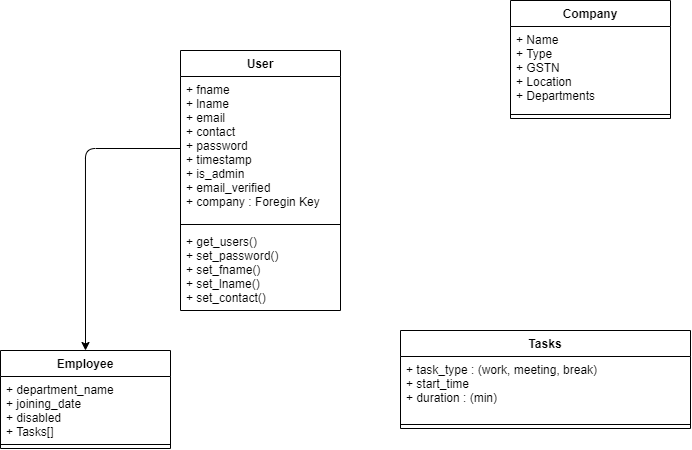

The diagram above was exported from draw.io. Its source (the exported page's mxGraphModel, read from the mxfile embedded in the PNG):
<mxGraphModel dx="712" dy="390" grid="1" gridSize="10" guides="1" tooltips="1" connect="1" arrows="1" fold="1" page="1" pageScale="1" pageWidth="850" pageHeight="1100" math="0" shadow="0">
  <root>
    <mxCell id="0" />
    <mxCell id="1" parent="0" />
    <mxCell id="2" value="User" style="swimlane;fontStyle=1;align=center;verticalAlign=top;childLayout=stackLayout;horizontal=1;startSize=26;horizontalStack=0;resizeParent=1;resizeParentMax=0;resizeLast=0;collapsible=1;marginBottom=0;" parent="1" vertex="1">
      <mxGeometry x="210" y="90" width="160" height="260" as="geometry" />
    </mxCell>
    <mxCell id="3" value="+ fname&#10;+ lname&#10;+ email&#10;+ contact&#10;+ password&#10;+ timestamp&#10;+ is_admin&#10;+ email_verified&#10;+ company : Foregin Key" style="text;strokeColor=none;fillColor=none;align=left;verticalAlign=top;spacingLeft=4;spacingRight=4;overflow=hidden;rotatable=0;points=[[0,0.5],[1,0.5]];portConstraint=eastwest;" parent="2" vertex="1">
      <mxGeometry y="26" width="160" height="144" as="geometry" />
    </mxCell>
    <mxCell id="4" value="" style="line;strokeWidth=1;fillColor=none;align=left;verticalAlign=middle;spacingTop=-1;spacingLeft=3;spacingRight=3;rotatable=0;labelPosition=right;points=[];portConstraint=eastwest;" parent="2" vertex="1">
      <mxGeometry y="170" width="160" height="8" as="geometry" />
    </mxCell>
    <mxCell id="5" value="+ get_users()&#10;+ set_password()&#10;+ set_fname()&#10;+ set_lname()&#10;+ set_contact()" style="text;strokeColor=none;fillColor=none;align=left;verticalAlign=top;spacingLeft=4;spacingRight=4;overflow=hidden;rotatable=0;points=[[0,0.5],[1,0.5]];portConstraint=eastwest;" parent="2" vertex="1">
      <mxGeometry y="178" width="160" height="82" as="geometry" />
    </mxCell>
    <mxCell id="12" value="Employee" style="swimlane;fontStyle=1;align=center;verticalAlign=top;childLayout=stackLayout;horizontal=1;startSize=26;horizontalStack=0;resizeParent=1;resizeParentMax=0;resizeLast=0;collapsible=1;marginBottom=0;" vertex="1" parent="1">
      <mxGeometry x="30" y="390" width="170" height="98" as="geometry" />
    </mxCell>
    <mxCell id="13" value="+ department_name&#10;+ joining_date&#10;+ disabled&#10;+ Tasks[]" style="text;strokeColor=none;fillColor=none;align=left;verticalAlign=top;spacingLeft=4;spacingRight=4;overflow=hidden;rotatable=0;points=[[0,0.5],[1,0.5]];portConstraint=eastwest;" vertex="1" parent="12">
      <mxGeometry y="26" width="170" height="64" as="geometry" />
    </mxCell>
    <mxCell id="14" value="" style="line;strokeWidth=1;fillColor=none;align=left;verticalAlign=middle;spacingTop=-1;spacingLeft=3;spacingRight=3;rotatable=0;labelPosition=right;points=[];portConstraint=eastwest;" vertex="1" parent="12">
      <mxGeometry y="90" width="170" height="8" as="geometry" />
    </mxCell>
    <mxCell id="16" value="Company" style="swimlane;fontStyle=1;align=center;verticalAlign=top;childLayout=stackLayout;horizontal=1;startSize=26;horizontalStack=0;resizeParent=1;resizeParentMax=0;resizeLast=0;collapsible=1;marginBottom=0;" vertex="1" parent="1">
      <mxGeometry x="540" y="40" width="160" height="118" as="geometry" />
    </mxCell>
    <mxCell id="17" value="+ Name&#10;+ Type&#10;+ GSTN&#10;+ Location&#10;+ Departments" style="text;strokeColor=none;fillColor=none;align=left;verticalAlign=top;spacingLeft=4;spacingRight=4;overflow=hidden;rotatable=0;points=[[0,0.5],[1,0.5]];portConstraint=eastwest;" vertex="1" parent="16">
      <mxGeometry y="26" width="160" height="84" as="geometry" />
    </mxCell>
    <mxCell id="18" value="" style="line;strokeWidth=1;fillColor=none;align=left;verticalAlign=middle;spacingTop=-1;spacingLeft=3;spacingRight=3;rotatable=0;labelPosition=right;points=[];portConstraint=eastwest;" vertex="1" parent="16">
      <mxGeometry y="110" width="160" height="8" as="geometry" />
    </mxCell>
    <mxCell id="20" style="edgeStyle=orthogonalEdgeStyle;html=1;exitX=0;exitY=0.5;exitDx=0;exitDy=0;entryX=0.5;entryY=0;entryDx=0;entryDy=0;" edge="1" parent="1" source="3" target="12">
      <mxGeometry relative="1" as="geometry" />
    </mxCell>
    <mxCell id="21" value="Tasks" style="swimlane;fontStyle=1;align=center;verticalAlign=top;childLayout=stackLayout;horizontal=1;startSize=26;horizontalStack=0;resizeParent=1;resizeParentMax=0;resizeLast=0;collapsible=1;marginBottom=0;" vertex="1" parent="1">
      <mxGeometry x="430" y="370" width="290" height="98" as="geometry" />
    </mxCell>
    <mxCell id="22" value="+ task_type : (work, meeting, break)&#10;+ start_time&#10;+ duration : (min)&#10;" style="text;strokeColor=none;fillColor=none;align=left;verticalAlign=top;spacingLeft=4;spacingRight=4;overflow=hidden;rotatable=0;points=[[0,0.5],[1,0.5]];portConstraint=eastwest;" vertex="1" parent="21">
      <mxGeometry y="26" width="290" height="64" as="geometry" />
    </mxCell>
    <mxCell id="23" value="" style="line;strokeWidth=1;fillColor=none;align=left;verticalAlign=middle;spacingTop=-1;spacingLeft=3;spacingRight=3;rotatable=0;labelPosition=right;points=[];portConstraint=eastwest;" vertex="1" parent="21">
      <mxGeometry y="90" width="290" height="8" as="geometry" />
    </mxCell>
  </root>
</mxGraphModel>